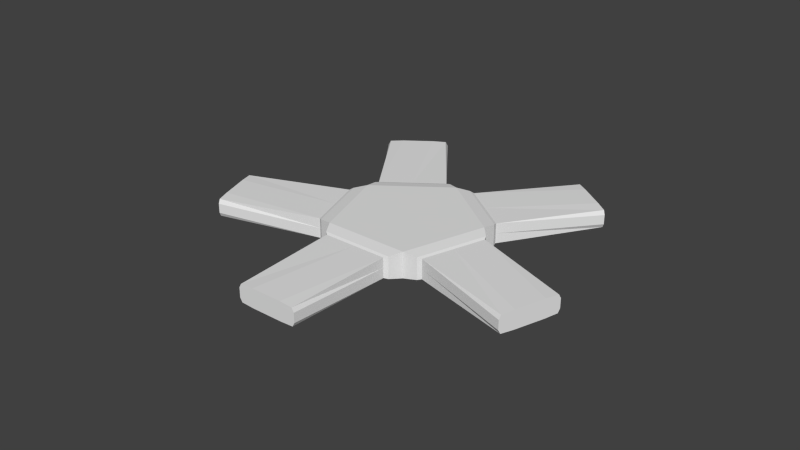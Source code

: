 # Source: starfish.blend  (saved by Blender 2.71.0; exported with 4.5.12 LTS)
import bpy
from mathutils import Matrix  # noqa: F401  (used for matrix-valued properties, if any)

bpy.ops.wm.read_factory_settings(use_empty=True)
scene = bpy.context.scene
scene.name = 'Scene'

# ---- collections
col_collection_1 = bpy.data.collections.new('Collection 1'); scene.collection.children.link(col_collection_1)

# ---- world
world_world = bpy.data.worlds.new('World'); scene.world = world_world
world_world.color = (0.05088, 0.05088, 0.05088)
world_world.use_sun_shadow = False
world_world.sun_shadow_jitter_overblur = 0.0
world_world.cycles.sampling_method = 'MANUAL'
world_world.cycles.sample_map_resolution = 256

# ---- meshes
me_cylinder_006 = bpy.data.meshes.new('Cylinder.006')
me_cylinder_006.from_pydata([(0.4975, -0.9694, -0.8464), (0.4514, -1.008, -0.7679), (0.4514, -1.008, 0.0), (-3.278e-07, -1.008, 0.7679), (-0.398, -2.472, 0.6771), (0.4289, -2.472, 5.734e-07), (-0.4289, -2.472, 5.734e-07), (-2.384e-07, -2.472, 5.734e-07), (0.4289, -2.472, 0.3648), (0.2144, -2.472, -0.7296), (-0.4289, -2.472, 0.3648), (-0.2144, -2.472, 5.734e-07), (-0.2144, -2.472, -0.3648), (0.2144, -2.472, -0.3648), (0.4975, -0.9694, 0.8464), (-0.4975, -0.9694, -0.8464), (-0.4975, -0.9694, 0.8464), (0.4514, -1.008, 0.7679), (-0.4514, -1.008, -0.7679), (-0.4514, -1.008, 0.7679), (-3.576e-07, -1.008, -0.7679), (-0.4514, -1.008, 0.0), (0.4289, -2.472, -0.3648), (0.398, -2.472, -0.6771), (0.398, -2.472, 0.6771), (-0.398, -2.472, -0.6771), (-2.384e-07, -2.472, -0.7296), (-2.384e-07, -2.472, 0.7296), (-0.2144, -2.472, -0.7296), (0.2144, -2.472, 0.7296), (-0.4289, -2.472, -0.3648), (-0.2144, -2.472, 0.7296), (0.2144, -2.472, 5.734e-07), (-2.384e-07, -2.472, -0.3648), (-2.384e-07, -2.472, 0.3648), (-0.2144, -2.472, 0.3648), (0.2144, -2.472, 0.3648), (0.7682, -0.7727, 0.8464), (0.8192, -0.7407, 0.7679), (2.484, -0.3561, -0.3648), (2.474, -0.3855, -0.6771), (2.228, -1.142, -0.6771), (2.351, -0.7639, 0.7296), (2.219, -1.172, 5.734e-07), (2.351, -0.7639, 5.734e-07), (2.417, -0.56, 0.7296), (2.219, -1.172, -0.3648), (2.484, -0.3561, 0.3648), (2.417, -0.56, -0.7296), (2.351, -0.7639, -0.3648), (2.351, -0.7639, 0.3648), (2.285, -0.9679, 0.3648), (2.285, -0.9679, -0.3648), (2.417, -0.56, -0.3648), (0.0, 1.0, -1.0), (0.0, 1.0, 1.0), (-0.9511, 0.309, -1.0), (-0.9511, 0.309, 1.0), (1.076, 0.1736, -0.8464), (1.076, 0.1736, 0.8464), (0.7682, -0.7727, -0.8464), (1.098, 0.1178, -0.7679), (1.098, 0.1178, 0.7679), (0.8192, -0.7407, -0.7679), (1.098, 0.1178, 0.0), (0.9586, -0.3115, -0.7679), (0.9586, -0.3115, 0.7679), (0.8192, -0.7407, 0.0), (2.474, -0.3855, 0.6771), (2.228, -1.142, 0.6771), (2.484, -0.3561, 5.734e-07), (2.351, -0.7639, -0.7296), (2.285, -0.9679, -0.7296), (2.285, -0.9679, 0.7296), (2.219, -1.172, 0.3648), (2.285, -0.9679, 5.734e-07), (2.417, -0.56, 5.734e-07), (2.417, -0.56, 0.3648), (-0.8192, -0.7407, -0.7679), (-1.098, 0.1178, -0.7679), (-1.098, 0.1178, 0.7679), (-1.098, 0.1178, 0.0), (-2.228, -1.142, -0.6771), (-2.228, -1.142, 0.6771), (-2.474, -0.3854, 0.6771), (-2.219, -1.172, 5.734e-07), (-2.351, -0.7639, 0.7296), (-2.351, -0.7639, 5.734e-07), (-2.417, -0.56, -0.7296), (-2.417, -0.56, 0.7296), (-2.484, -0.3561, 0.3648), (-2.417, -0.56, 5.734e-07), (-2.351, -0.7639, -0.3648), (-2.417, -0.56, 0.3648), (-2.285, -0.9679, -0.3648), (-0.7682, -0.7727, -0.8464), (-0.7682, -0.7727, 0.8464), (-1.076, 0.1736, -0.8464), (-1.076, 0.1736, 0.8464), (-0.8192, -0.7407, 0.7679), (-0.8192, -0.7407, 0.0), (-0.9586, -0.3115, -0.7679), (-0.9586, -0.3115, 0.7679), (-2.219, -1.172, -0.3648), (-2.474, -0.3854, -0.6771), (-2.351, -0.7639, -0.7296), (-2.484, -0.3561, 5.734e-07), (-2.285, -0.9679, 0.7296), (-2.484, -0.3561, -0.3648), (-2.219, -1.172, 0.3648), (-2.285, -0.9679, -0.7296), (-2.285, -0.9679, 5.734e-07), (-2.351, -0.7639, 0.3648), (-2.417, -0.56, -0.3648), (-2.285, -0.9679, 0.3648), (-0.9723, 0.4918, 0.8464), (-0.1673, 1.077, -0.8464), (-0.1673, 1.077, 0.8464), (-0.9576, 0.5502, -0.7679), (-0.9576, 0.5502, 0.7679), (-0.2273, 1.081, -0.7679), (-0.2273, 1.081, 0.7679), (-0.5925, 0.8155, -0.7679), (-0.5925, 0.8155, 0.7679), (-0.2273, 1.081, 0.0), (-1.131, 2.234, -0.6771), (-1.131, 2.234, 0.6771), (-1.453, 2.0, -0.7296), (-1.453, 2.0, 0.7296), (-1.28, 2.126, -0.7296), (-1.627, 1.874, 0.7296), (-1.106, 2.252, -0.3648), (-1.28, 2.126, 0.7296), (-1.106, 2.252, 0.3648), (-1.627, 1.874, 5.734e-07), (-1.627, 1.874, 0.3648), (-0.9723, 0.4918, -0.8464), (-0.9576, 0.5502, 0.0), (-1.8, 1.748, -0.3648), (-1.775, 1.766, -0.6771), (-1.775, 1.766, 0.6771), (-1.8, 1.748, 5.734e-07), (-1.106, 2.252, 5.734e-07), (-1.453, 2.0, 5.734e-07), (-1.8, 1.748, 0.3648), (-1.627, 1.874, -0.7296), (-1.28, 2.126, 5.734e-07), (-1.453, 2.0, -0.3648), (-1.453, 2.0, 0.3648), (-1.28, 2.126, 0.3648), (-1.28, 2.126, -0.3648), (-1.627, 1.874, -0.3648), (0.9511, 0.309, 1.0), (0.5878, -0.809, -1.0), (0.5878, -0.809, 1.0), (-0.5878, -0.809, 1.0), (0.1673, 1.077, -0.8464), (0.1673, 1.077, 0.8464), (0.2273, 1.081, 0.7679), (0.9576, 0.5502, 0.7679), (0.5925, 0.8155, -0.7679), (0.5925, 0.8155, 0.7679), (1.131, 2.234, 0.6771), (1.775, 1.766, -0.6771), (1.106, 2.252, 5.734e-07), (1.453, 2.0, -0.7296), (1.453, 2.0, 0.7296), (1.8, 1.748, 5.734e-07), (1.28, 2.126, 0.7296), (1.8, 1.748, -0.3648), (1.106, 2.252, 0.3648), (1.8, 1.748, 0.3648), (1.453, 2.0, -0.3648), (1.453, 2.0, 0.3648), (1.627, 1.874, -0.3648), (1.28, 2.126, 0.3648), (0.9511, 0.309, -1.0), (-0.5878, -0.809, -1.0), (0.9723, 0.4918, -0.8464), (0.9723, 0.4918, 0.8464), (0.2273, 1.081, -0.7679), (0.9576, 0.5502, -0.7679), (0.2273, 1.081, 0.0), (0.9576, 0.5502, 0.0), (1.106, 2.252, -0.3648), (1.131, 2.234, -0.6771), (1.775, 1.766, 0.6771), (1.453, 2.0, 5.734e-07), (1.627, 1.874, -0.7296), (1.28, 2.126, -0.7296), (1.627, 1.874, 0.7296), (1.627, 1.874, 5.734e-07), (1.28, 2.126, 5.734e-07), (1.627, 1.874, 0.3648), (1.28, 2.126, -0.3648)], [], [(16, 15, 18, 21, 19), (36, 29, 27, 34), (18, 20, 26, 28, 25), (34, 27, 31, 35), (40, 39, 53, 48), (56, 57, 55, 54), (60, 58, 61, 65, 63), (58, 59, 62, 64, 61), (93, 89, 84, 90), (117, 116, 120, 124, 121), (115, 117, 121, 123, 119), (123, 121, 126, 132, 128), (120, 122, 127, 129, 125), (143, 148, 149, 146), (147, 143, 146, 150), (139, 138, 151, 145), (175, 168, 166, 173), (158, 161, 166, 168, 162), (170, 162, 168, 175), (185, 184, 194, 189), (176, 152, 154, 153), (155, 177, 15, 16), (177, 155, 57, 56), (154, 152, 55, 57, 155), (54, 55, 152, 176), (176, 153, 177, 56, 54), (154, 155, 16, 14), (177, 153, 0, 15), (153, 154, 14, 0), (2, 17, 24, 8, 5), (14, 16, 19, 3, 17), (15, 0, 1, 20, 18), (0, 14, 17, 2, 1), (20, 1, 23, 9, 26), (3, 19, 4, 31, 27), (19, 21, 6, 10, 4), (35, 31, 4, 10), (12, 11, 6, 30), (13, 32, 7, 33), (21, 18, 25, 30, 6), (17, 3, 27, 29, 24), (1, 2, 5, 22, 23), (11, 35, 10, 6), (7, 34, 35, 11), (28, 12, 30, 25), (26, 33, 12, 28), (33, 7, 11, 12), (9, 13, 33, 26), (23, 22, 13, 9), (22, 5, 32, 13), (32, 36, 34, 7), (5, 8, 36, 32), (8, 24, 29, 36), (154, 153, 60, 37), (153, 154, 155, 177), (37, 60, 63, 67, 38), (152, 154, 37, 59), (153, 176, 58, 60), (176, 152, 59, 58), (64, 62, 68, 47, 70), (59, 37, 38, 66, 62), (65, 61, 40, 48, 71), (66, 38, 69, 73, 42), (38, 67, 43, 74, 69), (51, 73, 69, 74), (52, 75, 43, 46), (53, 76, 44, 49), (77, 45, 42, 50), (67, 63, 41, 46, 43), (62, 66, 42, 45, 68), (63, 65, 71, 72, 41), (61, 64, 70, 39, 40), (75, 51, 74, 43), (44, 50, 51, 75), (50, 42, 73, 51), (72, 52, 46, 41), (71, 49, 52, 72), (49, 44, 75, 52), (48, 53, 49, 71), (39, 70, 76, 53), (76, 77, 50, 44), (70, 47, 77, 76), (47, 68, 45, 77), (57, 56, 97, 98), (98, 97, 79, 81, 80), (155, 57, 98, 96), (56, 177, 95, 97), (177, 155, 96, 95), (100, 99, 83, 109, 85), (96, 98, 80, 102, 99), (97, 95, 78, 101, 79), (95, 96, 99, 100, 78), (101, 78, 82, 110, 105), (102, 80, 84, 89, 86), (80, 81, 106, 90, 84), (113, 91, 106, 108), (94, 111, 87, 92), (114, 107, 86, 112), (81, 79, 104, 108, 106), (99, 102, 86, 107, 83), (79, 101, 105, 88, 104), (78, 100, 85, 103, 82), (91, 93, 90, 106), (87, 112, 93, 91), (112, 86, 89, 93), (88, 113, 108, 104), (105, 92, 113, 88), (92, 87, 91, 113), (110, 94, 92, 105), (82, 103, 94, 110), (103, 85, 111, 94), (111, 114, 112, 87), (85, 109, 114, 111), (109, 83, 107, 114), (55, 54, 116, 117), (57, 55, 117, 115), (54, 56, 136, 116), (56, 57, 115, 136), (137, 119, 140, 144, 141), (116, 136, 118, 122, 120), (136, 115, 119, 137, 118), (122, 118, 139, 145, 127), (121, 124, 142, 133, 126), (149, 132, 126, 133), (150, 146, 142, 131), (151, 134, 143, 147), (135, 130, 128, 148), (124, 120, 125, 131, 142), (119, 123, 128, 130, 140), (118, 137, 141, 138, 139), (146, 149, 133, 142), (148, 128, 132, 149), (129, 150, 131, 125), (127, 147, 150, 129), (145, 151, 147, 127), (138, 141, 134, 151), (134, 135, 148, 143), (141, 144, 135, 134), (144, 140, 130, 135), (152, 176, 178, 179), (179, 178, 181, 183, 159), (55, 152, 179, 157), (176, 54, 156, 178), (54, 55, 157, 156), (182, 158, 162, 170, 164), (157, 179, 159, 161, 158), (178, 156, 180, 160, 181), (156, 157, 158, 182, 180), (160, 180, 185, 189, 165), (161, 159, 186, 190, 166), (159, 183, 167, 171, 186), (193, 190, 186, 171), (174, 191, 167, 169), (194, 192, 187, 172), (183, 181, 163, 169, 167), (181, 160, 165, 188, 163), (180, 182, 164, 184, 185), (191, 193, 171, 167), (187, 173, 193, 191), (173, 166, 190, 193), (188, 174, 169, 163), (165, 172, 174, 188), (172, 187, 191, 174), (189, 194, 172, 165), (184, 164, 192, 194), (192, 175, 173, 187), (164, 170, 175, 192)])
me_cylinder_006.use_remesh_preserve_volume = False
me_cylinder_006.use_remesh_preserve_attributes = False
me_cylinder_006.use_mirror_vertex_groups = False
me_cylinder_006.update()

# ---- objects
ob_cylinder_003 = bpy.data.objects.new('Cylinder.003', me_cylinder_006)

# ---- transforms, parenting, visibility, modifiers, constraints
ob_cylinder_003.location = (0.0, 0.0, 0.0)
ob_cylinder_003.rotation_euler = (0.0, 0.0, 5.027)
ob_cylinder_003.scale = (1.0, 1.0, -0.1798)
ob_cylinder_003.lineart.crease_threshold = 0.0

# ---- collection membership
col_collection_1.objects.link(ob_cylinder_003)

# ---- scene / render settings (as saved in the file)
scene.frame_start = 1; scene.frame_end = 250; scene.frame_set(1)
scene.render.engine = 'BLENDER_EEVEE_NEXT'
scene.render.resolution_percentage = 50
scene.render.dither_intensity = 0.0
scene.cycles.use_denoising = False
scene.cycles.samples = 10
scene.cycles.sampling_pattern = 'TABULATED_SOBOL'
scene.cycles.light_sampling_threshold = 0.0
scene.cycles.use_adaptive_sampling = False
scene.cycles.use_light_tree = False
scene.cycles.blur_glossy = 0.0
scene.cycles.volume_bounces = 1
scene.cycles.pixel_filter_type = 'GAUSSIAN'
scene.cycles.sample_clamp_indirect = 0.0
scene.view_settings.view_transform = 'Standard'
bpy.context.view_layer.update()

# ---- added for rendering (the .blend has no active camera and no usable light): camera, sun
cam_auto = bpy.data.cameras.new('AutoCamera')
cam_auto.lens = 50.0
cam_auto.sensor_width = 36.0
cam_auto.clip_end = 1000.0
ob_auto_camera = bpy.data.objects.new('AutoCamera', cam_auto)
scene.collection.objects.link(ob_auto_camera)
ob_auto_camera.location = (7.89258, -9.63067, 6.39778)
ob_auto_camera.rotation_euler = (1.09748, -7.21219e-08, 0.694738)
scene.camera = ob_auto_camera
light_auto_sun = bpy.data.lights.new('AutoSun', 'SUN')
light_auto_sun.energy = 3.0
light_auto_sun.angle = 0.0523599
ob_auto_sun = bpy.data.objects.new('AutoSun', light_auto_sun)
scene.collection.objects.link(ob_auto_sun)
ob_auto_sun.rotation_euler = (0.872665, 0.174533, 0.523599)
bpy.context.view_layer.update()
